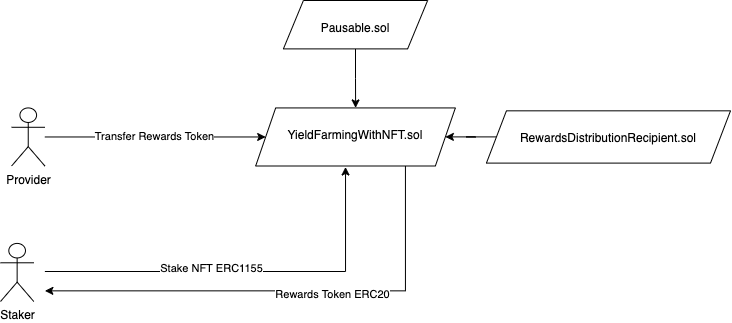

The diagram above was exported from draw.io. Its source (the exported page's mxGraphModel, read from the mxfile embedded in the PNG):
<mxGraphModel dx="946" dy="564" grid="1" gridSize="10" guides="1" tooltips="1" connect="1" arrows="1" fold="1" page="1" pageScale="1" pageWidth="827" pageHeight="1169" math="0" shadow="0">
  <root>
    <mxCell id="0" />
    <mxCell id="1" parent="0" />
    <mxCell id="EQRr1CLqCgmErPZ7x5bl-10" value="" style="group" vertex="1" connectable="0" parent="1">
      <mxGeometry x="70" y="110" width="730" height="301" as="geometry" />
    </mxCell>
    <mxCell id="vahi3kJPAkzcvD_1hr0q-1" value="Provider" style="shape=umlActor;verticalLabelPosition=bottom;verticalAlign=top;html=1;outlineConnect=0;" parent="EQRr1CLqCgmErPZ7x5bl-10" vertex="1">
      <mxGeometry x="11.094224924012156" y="107.43086816720256" width="33.28267477203647" height="58.07073954983923" as="geometry" />
    </mxCell>
    <mxCell id="vahi3kJPAkzcvD_1hr0q-2" value="&lt;br&gt;YieldFarmingWithNFT.sol" style="shape=parallelogram;perimeter=parallelogramPerimeter;whiteSpace=wrap;html=1;fixedSize=1;verticalAlign=top;" parent="EQRr1CLqCgmErPZ7x5bl-10" vertex="1">
      <mxGeometry x="255.16717325227958" y="107.43086816720256" width="199.6960486322188" height="58.07073954983923" as="geometry" />
    </mxCell>
    <mxCell id="vahi3kJPAkzcvD_1hr0q-3" value="Transfer Rewards Token" style="edgeStyle=orthogonalEdgeStyle;rounded=0;orthogonalLoop=1;jettySize=auto;html=1;" parent="EQRr1CLqCgmErPZ7x5bl-10" source="vahi3kJPAkzcvD_1hr0q-1" target="vahi3kJPAkzcvD_1hr0q-2" edge="1">
      <mxGeometry relative="1" as="geometry" />
    </mxCell>
    <mxCell id="EQRr1CLqCgmErPZ7x5bl-2" value="" style="edgeStyle=orthogonalEdgeStyle;rounded=0;orthogonalLoop=1;jettySize=auto;html=1;" edge="1" parent="EQRr1CLqCgmErPZ7x5bl-10" source="EQRr1CLqCgmErPZ7x5bl-1" target="vahi3kJPAkzcvD_1hr0q-2">
      <mxGeometry relative="1" as="geometry" />
    </mxCell>
    <mxCell id="EQRr1CLqCgmErPZ7x5bl-1" value="&lt;br&gt;Pausable.sol" style="shape=parallelogram;perimeter=parallelogramPerimeter;whiteSpace=wrap;html=1;fixedSize=1;verticalAlign=top;" vertex="1" parent="EQRr1CLqCgmErPZ7x5bl-10">
      <mxGeometry x="282.90273556231" width="144.22492401215803" height="48.39228295819936" as="geometry" />
    </mxCell>
    <mxCell id="EQRr1CLqCgmErPZ7x5bl-3" value="Staker" style="shape=umlActor;verticalLabelPosition=bottom;verticalAlign=top;html=1;outlineConnect=0;" vertex="1" parent="EQRr1CLqCgmErPZ7x5bl-10">
      <mxGeometry y="242.92926045016077" width="33.28267477203647" height="58.07073954983923" as="geometry" />
    </mxCell>
    <mxCell id="EQRr1CLqCgmErPZ7x5bl-4" value="" style="endArrow=classic;html=1;rounded=0;entryX=0.45;entryY=1.017;entryDx=0;entryDy=0;entryPerimeter=0;" edge="1" parent="EQRr1CLqCgmErPZ7x5bl-10" target="vahi3kJPAkzcvD_1hr0q-2">
      <mxGeometry width="50" height="50" relative="1" as="geometry">
        <mxPoint x="44.376899696048625" y="270.9967845659164" as="sourcePoint" />
        <mxPoint x="288.44984802431605" y="271.9646302250804" as="targetPoint" />
        <Array as="points">
          <mxPoint x="345.0303951367781" y="270.9967845659164" />
        </Array>
      </mxGeometry>
    </mxCell>
    <mxCell id="EQRr1CLqCgmErPZ7x5bl-5" value="Stake NFT ERC1155" style="edgeLabel;html=1;align=center;verticalAlign=middle;resizable=0;points=[];" vertex="1" connectable="0" parent="EQRr1CLqCgmErPZ7x5bl-4">
      <mxGeometry x="-0.1826" y="3" relative="1" as="geometry">
        <mxPoint as="offset" />
      </mxGeometry>
    </mxCell>
    <mxCell id="EQRr1CLqCgmErPZ7x5bl-6" value="" style="endArrow=classic;html=1;rounded=0;exitX=0.75;exitY=1;exitDx=0;exitDy=0;" edge="1" parent="EQRr1CLqCgmErPZ7x5bl-10" source="vahi3kJPAkzcvD_1hr0q-2">
      <mxGeometry width="50" height="50" relative="1" as="geometry">
        <mxPoint x="232.97872340425533" y="366.7941479099678" as="sourcePoint" />
        <mxPoint x="44.376899696048625" y="290.35369774919616" as="targetPoint" />
        <Array as="points">
          <mxPoint x="404.9392097264438" y="290.35369774919616" />
        </Array>
      </mxGeometry>
    </mxCell>
    <mxCell id="EQRr1CLqCgmErPZ7x5bl-7" value="Rewards Token ERC20" style="edgeLabel;html=1;align=center;verticalAlign=middle;resizable=0;points=[];" vertex="1" connectable="0" parent="EQRr1CLqCgmErPZ7x5bl-6">
      <mxGeometry x="-0.1826" y="3" relative="1" as="geometry">
        <mxPoint as="offset" />
      </mxGeometry>
    </mxCell>
    <mxCell id="EQRr1CLqCgmErPZ7x5bl-9" value="" style="edgeStyle=orthogonalEdgeStyle;rounded=0;orthogonalLoop=1;jettySize=auto;html=1;" edge="1" parent="EQRr1CLqCgmErPZ7x5bl-10" source="EQRr1CLqCgmErPZ7x5bl-8" target="vahi3kJPAkzcvD_1hr0q-2">
      <mxGeometry relative="1" as="geometry" />
    </mxCell>
    <mxCell id="EQRr1CLqCgmErPZ7x5bl-8" value="&lt;br&gt;RewardsDistributionRecipient.sol" style="shape=parallelogram;perimeter=parallelogramPerimeter;whiteSpace=wrap;html=1;fixedSize=1;verticalAlign=top;" vertex="1" parent="EQRr1CLqCgmErPZ7x5bl-10">
      <mxGeometry x="485.9270516717325" y="110.33440514469453" width="244.07294832826744" height="52.263665594855304" as="geometry" />
    </mxCell>
  </root>
</mxGraphModel>